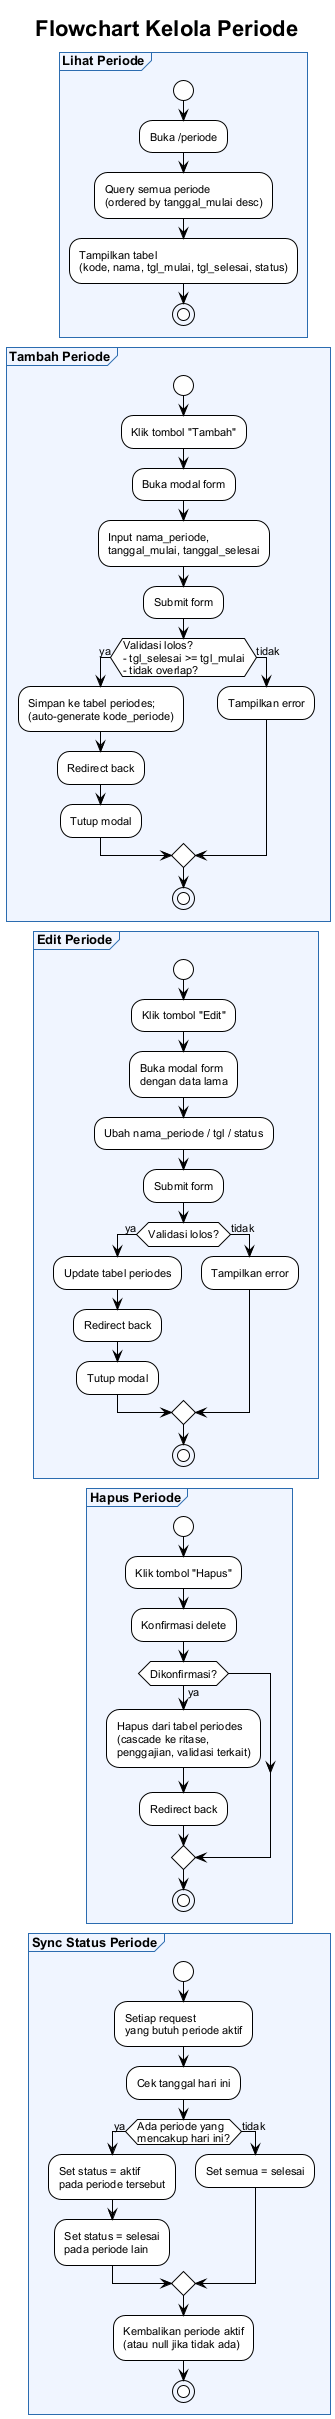

The diagram above was rendered by PlantUML. Its source (embedded in the PNG):
@startuml
!theme plain
skinparam backgroundColor #ffffff
skinparam defaultFontSize 11
skinparam defaultFontName Arial
skinparam partitionBackgroundColor #f0f5ff
skinparam partitionBorderColor #2b6cb0
skinparam partitionFontSize 13
skinparam partitionFontStyle bold

title **Flowchart Kelola Periode**

partition "Lihat Periode" {
  start
  :Buka /periode;
  :Query semua periode\n(ordered by tanggal_mulai desc);
  :Tampilkan tabel\n(kode, nama, tgl_mulai, tgl_selesai, status);
  stop
}

partition "Tambah Periode" {
  start
  :Klik tombol "Tambah";
  :Buka modal form;
  :Input nama_periode,\ntanggal_mulai, tanggal_selesai;
  :Submit form;
  if (Validasi lolos?\n- tgl_selesai >= tgl_mulai\n- tidak overlap?) then (ya)
    :Simpan ke tabel periodes;\n(auto-generate kode_periode);
    :Redirect back;
    :Tutup modal;
  else (tidak)
    :Tampilkan error;
  endif
  stop
}

partition "Edit Periode" {
  start
  :Klik tombol "Edit";
  :Buka modal form\ndengan data lama;
  :Ubah nama_periode / tgl / status;
  :Submit form;
  if (Validasi lolos?) then (ya)
    :Update tabel periodes;
    :Redirect back;
    :Tutup modal;
  else (tidak)
    :Tampilkan error;
  endif
  stop
}

partition "Hapus Periode" {
  start
  :Klik tombol "Hapus";
  :Konfirmasi delete;
  if (Dikonfirmasi?) then (ya)
    :Hapus dari tabel periodes\n(cascade ke ritase,\npenggajian, validasi terkait);
    :Redirect back;
  endif
  stop
}

partition "Sync Status Periode" {
  start
  :Setiap request\nyang butuh periode aktif;
  :Cek tanggal hari ini;
  if (Ada periode yang\nmencakup hari ini?) then (ya)
    :Set status = aktif\npada periode tersebut;
    :Set status = selesai\npada periode lain;
  else (tidak)
    :Set semua = selesai;
  endif
  :Kembalikan periode aktif\n(atau null jika tidak ada);
  stop
}

@enduml